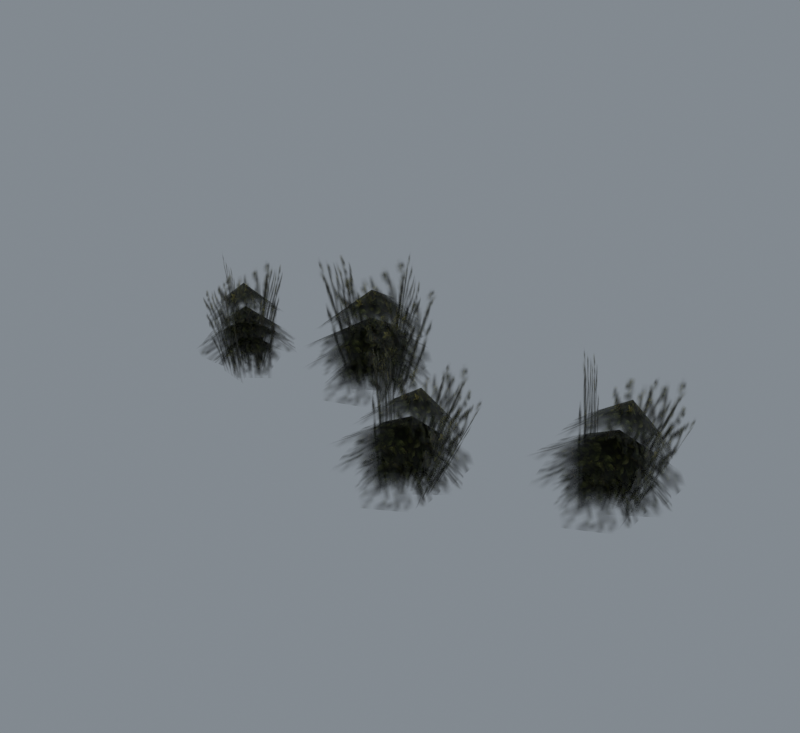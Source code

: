 # Source: import.blend  (saved by Blender 5.2.45; exported with 4.5.12 LTS)
import bpy
from mathutils import Matrix  # noqa: F401  (used for matrix-valued properties, if any)

bpy.ops.wm.read_factory_settings(use_empty=True)
scene = bpy.context.scene
scene.name = 'Beer01'

# ---- collections
col_collection = bpy.data.collections.new('Collection'); scene.collection.children.link(col_collection)

# ---- images (referenced by path relative to the original .blend; pixels are not part of the script)
import os
ASSET_DIR = os.environ.get("B2B_ASSET_DIR", "")  # directory of the original .blend (textures are referenced by path, not embedded)
HERE = os.path.dirname(os.path.abspath(__file__))  # packed textures are extracted next to this script under _unpacked/

def load_image(name, relpath, width, height, colorspace="sRGB"):
    """Load a texture the original file referenced (path relative to the .blend, or extracted next to this script)."""
    p = next((c for c in (os.path.join(HERE, relpath), os.path.join(ASSET_DIR, relpath)) if relpath and os.path.exists(c)), "")
    if p:
        img = bpy.data.images.load(p, check_existing=True)
        img.name = name
    else:  # same state as the original file: an image datablock whose file is absent (Cycles renders it pink)
        img = bpy.data.images.new(name, width, height)
        img.source = "FILE"
        img.filepath = "//" + (relpath or name)
    img.colorspace_settings.name = colorspace
    return img
img_tree_01_tga = load_image('tree_01.tga', '_unpacked/tree_01.368216a5.tga', 512, 512, 'sRGB')
img_tree_02_tga = load_image('tree_02.tga', '_unpacked/tree_02.d8b08f8c.tga', 512, 512, 'sRGB')

# ---- materials (node trees are filled in below, after node groups)
mat_tree_01_tga = bpy.data.materials.new('tree_01.tga')
mat_tree_01_tga.diffuse_color = (0.6315, 0.6854, 0.7425, 1.0)
mat_tree_02_tga = bpy.data.materials.new('tree_02.tga')
mat_tree_02_tga.diffuse_color = (0.4879, 0.6146, 0.4672, 1.0)

# ---- material node trees
mat_tree_01_tga.use_nodes = True; mat_tree_01_tga.node_tree.nodes.clear()
_N = mat_tree_01_tga.node_tree.nodes; _L = mat_tree_01_tga.node_tree.links
n0 = _N.new('ShaderNodeBsdfPrincipled'); n0.name = 'Principled BSDF'; n0.location = (-200, 100)
n0.inputs[10].default_value = 0.005
n1 = _N.new('ShaderNodeOutputMaterial'); n1.name = 'Material Output'; n1.location = (200, 100)
n2 = _N.new('ShaderNodeTexImage'); n2.name = 'Image Texture'; n2.location = (-600, 100)
n2.image = img_tree_01_tga
_L.new(n0.outputs[0], n1.inputs[0])
_L.new(n2.outputs[0], n0.inputs[0])
_L.new(n2.outputs[1], n0.inputs[4])
n1.is_active_output = True
mat_tree_02_tga.use_nodes = True; mat_tree_02_tga.node_tree.nodes.clear()
_N = mat_tree_02_tga.node_tree.nodes; _L = mat_tree_02_tga.node_tree.links
n0 = _N.new('ShaderNodeBsdfPrincipled'); n0.name = 'Principled BSDF'; n0.location = (-200, 100)
n0.inputs[10].default_value = 0.005
n1 = _N.new('ShaderNodeOutputMaterial'); n1.name = 'Material Output'; n1.location = (200, 100)
n2 = _N.new('ShaderNodeTexImage'); n2.name = 'Image Texture'; n2.location = (-600, 100)
n2.image = img_tree_02_tga
_L.new(n0.outputs[0], n1.inputs[0])
_L.new(n2.outputs[0], n0.inputs[0])
_L.new(n2.outputs[1], n0.inputs[4])
n1.is_active_output = True

# ---- world
world_world = bpy.data.worlds.new('World'); scene.world = world_world
world_world.use_nodes = True; world_world.node_tree.nodes.clear()
_N = world_world.node_tree.nodes; _L = world_world.node_tree.links
n0 = _N.new('ShaderNodeOutputWorld'); n0.name = 'World Output'; n0.location = (200, 100)
n1 = _N.new('ShaderNodeBackground'); n1.name = 'Background'; n1.location = (-200, 100)
n1.inputs[0].default_value = (0.32, 0.36, 0.4, 1.0)
n1.inputs[1].default_value = 0.7
_L.new(n1.outputs[0], n0.inputs[0])
n0.is_active_output = True
world_world.color = (0.05088, 0.05088, 0.05088)
world_world.sun_shadow_jitter_overblur = 0.0

# ---- meshes
me_grass04 = bpy.data.meshes.new('Grass04')
me_grass04.from_pydata([(-76.58, 37.03, 84.9), (-108.6, 51.3, 55.75), (-109.0, 9.086, 52.93), (-70.31, 1.446, 64.04), (-42.08, 25.21, 54.81), (-45.06, 64.1, 53.87), (-82.85, 72.61, 64.04), (-77.23, 36.37, 64.48), (-115.7, 62.98, 33.49), (-127.4, 13.99, 33.21), (-77.23, -6.773, 39.57), (-40.65, 14.02, 28.5), (-28.13, 51.5, 44.51), (-77.23, 79.52, 39.57), (-77.23, 36.37, 54.23), (-117.1, 50.89, 29.73), (-116.2, 2.184, 23.4), (-69.86, -5.427, 29.73), (-28.6, 22.14, 29.73), (-42.88, 65.5, 21.51), (-90.62, 88.88, 29.73), (-77.25, 36.36, 40.33), (-102.4, 58.45, 23.49), (-110.9, 26.32, 13.8), (-94.61, -4.629, 12.86), (-53.06, 13.3, 11.92), (-44.98, 45.01, 21.04), (-64.08, 73.15, 10.98), (17.6, -27.05, 69.3), (-16.06, -29.03, 45.98), (-6.409, -65.73, 49.77), (29.91, -61.18, 57.2), (47.67, -36.71, 40.77), (35.63, -4.3, 34.47), (1.632, -3.694, 45.57), (15.4, -33.04, 51.98), (-26.67, -23.62, 26.29), (-25.34, -68.76, 30.78), (23.6, -74.57, 34.15), (49.49, -49.5, 17.98), (52.65, -12.6, 27.1), (3.158, -0.02462, 25.77), (14.55, -35.09, 42.98), (-25.34, -34.76, 23.95), (-13.71, -77.36, 19.96), (28.79, -72.92, 22.98), (58.13, -39.62, 17.52), (35.12, -5.663, 10.13), (-11.25, 4.243, 19.22), (13.43, -37.22, 30.64), (-14.78, -25.26, 16.84), (-15.46, -55.55, 9.185), (5.712, -78.82, 7.021), (37.65, -53.71, 3.313), (38.01, -24.0, 10.51), (14.35, -4.072, 3.784), (124.9, 30.36, 74.82), (89.79, 30.59, 50.8), (96.49, -8.24, 55.15), (134.6, -6.557, 63.11), (155.1, 16.85, 45.41), (145.5, 51.42, 38.48), (110.3, 55.2, 49.73), (122.0, 23.74, 57.05), (79.3, 37.14, 30.49), (76.54, -9.769, 34.65), (126.7, -20.25, 38.41), (155.8, 3.479, 21.6), (162.4, 41.3, 31.19), (112.3, 58.83, 29.99), (120.9, 21.53, 47.73), (79.66, 25.52, 27.94), (87.78, -19.58, 22.85), (132.2, -18.94, 26.42), (165.7, 12.93, 21.29), (145.0, 50.34, 14.42), (97.84, 64.67, 23.64), (119.6, 19.37, 34.91), (91.5, 34.51, 20.78), (88.02, 3.442, 11.92), (107.8, -22.53, 8.921), (143.2, 0.5927, 6.022), (146.3, 31.09, 14.38), (123.7, 54.11, 8.233), (-186.5, 21.69, 65.17), (-167.1, 42.8, 40.14), (-201.4, 45.31, 32.14), (-212.1, 15.31, 43.35), (-193.7, -10.37, 43.43), (-161.5, -10.41, 47.63), (-153.1, 21.64, 53.77), (-183.1, 19.1, 48.72), (-154.7, 45.28, 21.9), (-194.3, 58.33, 17.17), (-215.8, 18.95, 24.59), (-200.8, -13.62, 21.29), (-172.0, -24.8, 39.25), (-144.5, 13.14, 32.41), (-181.7, 17.74, 40.45), (-164.4, 46.94, 17.82), (-204.6, 49.2, 10.8), (-214.7, 11.97, 18.59), (-195.0, -24.03, 23.78), (-157.7, -16.14, 17.22), (-135.0, 22.39, 22.35), (-180.2, 16.13, 29.12), (-159.0, 33.7, 14.14), (-184.9, 42.41, 4.913), (-211.8, 31.24, 5.158), (-200.1, -4.536, 7.264), (-174.5, -12.94, 15.97), (-149.6, -0.07672, 5.703), (-50.14, 34.16, 4.95), (-91.75, 69.08, 4.95), (-81.0, 81.28, 104.7), (-38.86, 46.89, 94.44), (-61.47, 11.93, 4.95), (-56.74, 66.04, 4.95), (-38.74, 66.82, 92.48), (-54.87, 1.308, 81.29), (-83.37, 57.85, 4.95), (-90.39, 21.81, 4.95), (-116.3, 21.35, 103.8), (-113.3, 53.35, 102.8), (-82.63, 30.77, 5.162), (-58.16, 55.24, 4.95), (-49.31, 46.35, 116.0), (-89.8, 5.861, 100.2), (34.98, -34.84, -2.819), (-9.123, -13.91, 0.7703), (4.112, 13.92, 71.89), (48.33, -8.263, 67.63), (30.15, -56.81, -2.903), (22.01, -8.569, -1.369), (43.17, 7.397, 60.36), (44.94, -53.08, 71.66), (0.7074, -21.78, -0.0928), (2.763, -54.79, -0.8897), (-10.62, -41.25, 97.71), (-16.48, -15.48, 85.84), (7.496, -45.22, -0.8442), (23.22, -18.3, -1.647), (41.38, -3.466, 85.77), (15.74, -49.75, 94.42), (142.2, 20.6, 0.359), (98.52, 46.23, 4.819), (114.5, 73.86, 74.83), (158.4, 47.0, 71.85), (135.2, -1.658, -0.7011), (131.3, 48.93, 2.954), (154.3, 63.25, 63.5), (151.0, 1.132, 78.3), (108.0, 37.21, 3.621), (107.0, 2.91, 1.368), (94.82, 19.87, 105.5), (90.81, 46.21, 91.49), (112.8, 12.36, 1.852), (131.6, 38.76, 2.247), (151.7, 53.61, 89.98), (121.3, 8.551, 102.4), (-183.1, -8.976, 1.538), (-151.0, 22.72, -1.594), (-156.6, 27.59, 92.73), (-184.4, -7.631, 81.25), (-200.7, 2.141, 1.369), (-156.2, -6.006, 0.474), (-168.1, -8.868, 84.73), (-216.3, 5.006, 57.54), (-160.9, 16.67, -0.873), (-190.3, 25.3, -0.4986), (-199.7, 57.72, 68.43), (-174.8, 54.17, 77.52), (-183.4, 18.19, -0.0771), (-165.0, -3.988, 0.6254), (-190.4, 5.383, 97.02), (-213.5, 36.15, 66.11)], [], [(0, 1, 2), (0, 2, 3), (0, 3, 4), (0, 4, 5), (0, 5, 6), (0, 6, 1), (7, 8, 9), (7, 9, 10), (7, 10, 11), (7, 11, 12), (7, 12, 13), (7, 13, 8), (14, 15, 16), (14, 16, 17), (14, 17, 18), (14, 18, 19), (14, 19, 20), (14, 20, 15), (21, 22, 23), (21, 23, 24), (21, 24, 25), (21, 25, 26), (21, 26, 27), (21, 27, 22), (28, 29, 30), (28, 30, 31), (28, 31, 32), (28, 32, 33), (28, 33, 34), (28, 34, 29), (35, 36, 37), (35, 37, 38), (35, 38, 39), (35, 39, 40), (35, 40, 41), (35, 41, 36), (42, 43, 44), (42, 44, 45), (42, 45, 46), (42, 46, 47), (42, 47, 48), (42, 48, 43), (49, 50, 51), (49, 51, 52), (49, 52, 53), (49, 53, 54), (49, 54, 55), (49, 55, 50), (56, 57, 58), (56, 58, 59), (56, 59, 60), (56, 60, 61), (56, 61, 62), (56, 62, 57), (63, 64, 65), (63, 65, 66), (63, 66, 67), (63, 67, 68), (63, 68, 69), (63, 69, 64), (70, 71, 72), (70, 72, 73), (70, 73, 74), (70, 74, 75), (70, 75, 76), (70, 76, 71), (77, 78, 79), (77, 79, 80), (77, 80, 81), (77, 81, 82), (77, 82, 83), (77, 83, 78), (84, 85, 86), (84, 86, 87), (84, 87, 88), (84, 88, 89), (84, 89, 90), (84, 90, 85), (91, 92, 93), (91, 93, 94), (91, 94, 95), (91, 95, 96), (91, 96, 97), (91, 97, 92), (98, 99, 100), (98, 100, 101), (98, 101, 102), (98, 102, 103), (98, 103, 104), (98, 104, 99), (105, 106, 107), (105, 107, 108), (105, 108, 109), (105, 109, 110), (105, 110, 111), (105, 111, 106), (112, 113, 114), (114, 115, 112), (116, 117, 118), (118, 119, 116), (120, 121, 122), (122, 123, 120), (124, 125, 126), (126, 127, 124), (128, 129, 130), (130, 131, 128), (132, 133, 134), (134, 135, 132), (136, 137, 138), (138, 139, 136), (140, 141, 142), (142, 143, 140), (144, 145, 146), (146, 147, 144), (148, 149, 150), (150, 151, 148), (152, 153, 154), (154, 155, 152), (156, 157, 158), (158, 159, 156), (160, 161, 162), (162, 163, 160), (164, 165, 166), (166, 167, 164), (168, 169, 170), (170, 171, 168), (172, 173, 174), (174, 175, 172)])
me_grass04.polygons.foreach_set('use_smooth', [True] * 128)
me_grass04.polygons.foreach_set('material_index', [0, 0, 0, 0, 0, 0, 0, 0, 0, 0, 0, 0, 0, 0, 0, 0, 0, 0, 0, 0, 0, 0, 0, 0, 0, 0, 0, 0, 0, 0, 0, 0, 0, 0, 0, 0, 0, 0, 0, 0, 0, 0, 0, 0, 0, 0, 0, 0, 0, 0, 0, 0, 0, 0, 0, 0, 0, 0, 0, 0, 0, 0, 0, 0, 0, 0, 0, 0, 0, 0, 0, 0, 0, 0, 0, 0, 0, 0, 0, 0, 0, 0, 0, 0, 0, 0, 0, 0, 0, 0, 0, 0, 0, 0, 0, 0, 1, 1, 1, 1, 1, 1, 1, 1, 1, 1, 1, 1, 1, 1, 1, 1, 1, 1, 1, 1, 1, 1, 1, 1, 1, 1, 1, 1, 1, 1, 1, 1])
_uv = me_grass04.uv_layers.new(name='Float2')
_uv.uv.foreach_set('vector', [0.5, 0.5, 0.5, 0.9995, 0.0005, 0.7498, 0.5, 0.5, 0.0005, 0.7498, 0.0005, 0.2502, 0.5, 0.5, 0.0005, 0.2502, 0.5, 0.0005, 0.5, 0.5, 0.5, 0.0005, 0.9995, 0.2502, 0.5, 0.5, 0.9995, 0.2502, 0.9995, 0.7498, 0.5, 0.5, 0.9995, 0.7498, 0.5, 0.9995, 0.5, 0.5, 0.5, 0.9995, 0.0005, 0.7498, 0.5, 0.5, 0.0005, 0.7498, 0.0005, 0.2502, 0.5, 0.5, 0.0005, 0.2502, 0.5, 0.0005, 0.5, 0.5, 0.5, 0.0005, 0.9995, 0.2502, 0.5, 0.5, 0.9995, 0.2502, 0.9995, 0.7498, 0.5, 0.5, 0.9995, 0.7498, 0.5, 0.9995, 0.5, 0.5, 0.5, 0.9995, 0.0005, 0.7498, 0.5, 0.5, 0.0005, 0.7498, 0.0005, 0.2502, 0.5, 0.5, 0.0005, 0.2502, 0.5, 0.0005, 0.5, 0.5, 0.5, 0.0005, 0.9995, 0.2502, 0.5, 0.5, 0.9995, 0.2502, 0.9995, 0.7498, 0.5, 0.5, 0.9995, 0.7498, 0.5, 0.9995, 0.5, 0.5, 0.5, 0.9995, 0.0005, 0.7498, 0.5, 0.5, 0.0005, 0.7498, 0.0005, 0.2502, 0.5, 0.5, 0.0005, 0.2502, 0.5, 0.0005, 0.5, 0.5, 0.5, 0.0005, 0.9995, 0.2502, 0.5, 0.5, 0.9995, 0.2502, 0.9995, 0.7498, 0.5, 0.5, 0.9995, 0.7498, 0.5, 0.9995, 0.5, 0.5, 0.5, 0.9995, 0.0005, 0.7498, 0.5, 0.5, 0.0005, 0.7498, 0.0005, 0.2502, 0.5, 0.5, 0.0005, 0.2502, 0.5, 0.0005, 0.5, 0.5, 0.5, 0.0005, 0.9995, 0.2502, 0.5, 0.5, 0.9995, 0.2502, 0.9995, 0.7498, 0.5, 0.5, 0.9995, 0.7498, 0.5, 0.9995, 0.5, 0.5, 0.5, 0.9995, 0.0005, 0.7498, 0.5, 0.5, 0.0005, 0.7498, 0.0005, 0.2502, 0.5, 0.5, 0.0005, 0.2502, 0.5, 0.0005, 0.5, 0.5, 0.5, 0.0005, 0.9995, 0.2502, 0.5, 0.5, 0.9995, 0.2502, 0.9995, 0.7498, 0.5, 0.5, 0.9995, 0.7498, 0.5, 0.9995, 0.5, 0.5, 0.5, 0.9995, 0.0005, 0.7498, 0.5, 0.5, 0.0005, 0.7498, 0.0005, 0.2502, 0.5, 0.5, 0.0005, 0.2502, 0.5, 0.0005, 0.5, 0.5, 0.5, 0.0005, 0.9995, 0.2502, 0.5, 0.5, 0.9995, 0.2502, 0.9995, 0.7498, 0.5, 0.5, 0.9995, 0.7498, 0.5, 0.9995, 0.5, 0.5, 0.5, 0.9995, 0.0005, 0.7498, 0.5, 0.5, 0.0005, 0.7498, 0.0005, 0.2502, 0.5, 0.5, 0.0005, 0.2502, 0.5, 0.0005, 0.5, 0.5, 0.5, 0.0005, 0.9995, 0.2502, 0.5, 0.5, 0.9995, 0.2502, 0.9995, 0.7498, 0.5, 0.5, 0.9995, 0.7498, 0.5, 0.9995, 0.5, 0.5, 0.5, 0.9995, 0.0005, 0.7498, 0.5, 0.5, 0.0005, 0.7498, 0.0005, 0.2502, 0.5, 0.5, 0.0005, 0.2502, 0.5, 0.0005, 0.5, 0.5, 0.5, 0.0005, 0.9995, 0.2502, 0.5, 0.5, 0.9995, 0.2502, 0.9995, 0.7498, 0.5, 0.5, 0.9995, 0.7498, 0.5, 0.9995, 0.5, 0.5, 0.5, 0.9995, 0.0005, 0.7498, 0.5, 0.5, 0.0005, 0.7498, 0.0005, 0.2502, 0.5, 0.5, 0.0005, 0.2502, 0.5, 0.0005, 0.5, 0.5, 0.5, 0.0005, 0.9995, 0.2502, 0.5, 0.5, 0.9995, 0.2502, 0.9995, 0.7498, 0.5, 0.5, 0.9995, 0.7498, 0.5, 0.9995, 0.5, 0.5, 0.5, 0.9995, 0.0005, 0.7498, 0.5, 0.5, 0.0005, 0.7498, 0.0005, 0.2502, 0.5, 0.5, 0.0005, 0.2502, 0.5, 0.0005, 0.5, 0.5, 0.5, 0.0005, 0.9995, 0.2502, 0.5, 0.5, 0.9995, 0.2502, 0.9995, 0.7498, 0.5, 0.5, 0.9995, 0.7498, 0.5, 0.9995, 0.5, 0.5, 0.5, 0.9995, 0.0005, 0.7498, 0.5, 0.5, 0.0005, 0.7498, 0.0005, 0.2502, 0.5, 0.5, 0.0005, 0.2502, 0.5, 0.0005, 0.5, 0.5, 0.5, 0.0005, 0.9995, 0.2502, 0.5, 0.5, 0.9995, 0.2502, 0.9995, 0.7498, 0.5, 0.5, 0.9995, 0.7498, 0.5, 0.9995, 0.5, 0.5, 0.5, 0.9995, 0.0005, 0.7498, 0.5, 0.5, 0.0005, 0.7498, 0.0005, 0.2502, 0.5, 0.5, 0.0005, 0.2502, 0.5, 0.0005, 0.5, 0.5, 0.5, 0.0005, 0.9995, 0.2502, 0.5, 0.5, 0.9995, 0.2502, 0.9995, 0.7498, 0.5, 0.5, 0.9995, 0.7498, 0.5, 0.9995, 0.5, 0.5, 0.5, 0.9995, 0.0005, 0.7498, 0.5, 0.5, 0.0005, 0.7498, 0.0005, 0.2502, 0.5, 0.5, 0.0005, 0.2502, 0.5, 0.0005, 0.5, 0.5, 0.5, 0.0005, 0.9995, 0.2502, 0.5, 0.5, 0.9995, 0.2502, 0.9995, 0.7498, 0.5, 0.5, 0.9995, 0.7498, 0.5, 0.9995, 0.5, 0.5, 0.5, 0.9995, 0.0005, 0.7498, 0.5, 0.5, 0.0005, 0.7498, 0.0005, 0.2502, 0.5, 0.5, 0.0005, 0.2502, 0.5, 0.0005, 0.5, 0.5, 0.5, 0.0005, 0.9995, 0.2502, 0.5, 0.5, 0.9995, 0.2502, 0.9995, 0.7498, 0.5, 0.5, 0.9995, 0.7498, 0.5, 0.9995, 0.5, 0.5, 0.5, 0.9995, 0.0005, 0.7498, 0.5, 0.5, 0.0005, 0.7498, 0.0005, 0.2502, 0.5, 0.5, 0.0005, 0.2502, 0.5, 0.0005, 0.5, 0.5, 0.5, 0.0005, 0.9995, 0.2502, 0.5, 0.5, 0.9995, 0.2502, 0.9995, 0.7498, 0.5, 0.5, 0.9995, 0.7498, 0.5, 0.9995, 0.0005, 0.0005, 0.9995, 0.0005, 0.9995, 0.9995, 0.9995, 0.9995, 0.0005, 0.9995, 0.0005, 0.0005, 0.0005, 0.0005, 0.9995, 0.0005, 0.9995, 0.9995, 0.9995, 0.9995, 0.0005, 0.9995, 0.0005, 0.0005, 0.0005, 0.0005, 0.9995, 0.0005, 0.9995, 0.9995, 0.9995, 0.9995, 0.0005, 0.9995, 0.0005, 0.0005, 0.0005, 0.0005, 0.9995, 0.0005, 0.9995, 0.9995, 0.9995, 0.9995, 0.0005, 0.9995, 0.0005, 0.0005, 0.0005, 0.0005, 0.9995, 0.0005, 0.9995, 0.9995, 0.9995, 0.9995, 0.0005, 0.9995, 0.0005, 0.0005, 0.0005, 0.0005, 0.9995, 0.0005, 0.9995, 0.9995, 0.9995, 0.9995, 0.0005, 0.9995, 0.0005, 0.0005, 0.0005, 0.0005, 0.9995, 0.0005, 0.9995, 0.9995, 0.9995, 0.9995, 0.0005, 0.9995, 0.0005, 0.0005, 0.0005, 0.0005, 0.9995, 0.0005, 0.9995, 0.9995, 0.9995, 0.9995, 0.0005, 0.9995, 0.0005, 0.0005, 0.0005, 0.0005, 0.9995, 0.0005, 0.9995, 0.9995, 0.9995, 0.9995, 0.0005, 0.9995, 0.0005, 0.0005, 0.0005, 0.0005, 0.9995, 0.0005, 0.9995, 0.9995, 0.9995, 0.9995, 0.0005, 0.9995, 0.0005, 0.0005, 0.0005, 0.0005, 0.9995, 0.0005, 0.9995, 0.9995, 0.9995, 0.9995, 0.0005, 0.9995, 0.0005, 0.0005, 0.0005, 0.0005, 0.9995, 0.0005, 0.9995, 0.9995, 0.9995, 0.9995, 0.0005, 0.9995, 0.0005, 0.0005, 0.0005, 0.0005, 0.9995, 0.0005, 0.9995, 0.9995, 0.9995, 0.9995, 0.0005, 0.9995, 0.0005, 0.0005, 0.0005, 0.0005, 0.9995, 0.0005, 0.9995, 0.9995, 0.9995, 0.9995, 0.0005, 0.9995, 0.0005, 0.0005, 0.0005, 0.0005, 0.9995, 0.0005, 0.9995, 0.9995, 0.9995, 0.9995, 0.0005, 0.9995, 0.0005, 0.0005, 0.0005, 0.0005, 0.9995, 0.0005, 0.9995, 0.9995, 0.9995, 0.9995, 0.0005, 0.9995, 0.0005, 0.0005])
me_grass04.materials.append(mat_tree_01_tga)
me_grass04.materials.append(mat_tree_02_tga)
me_grass04.update()
me_grass04.normals_split_custom_set([tuple(v) for v in zip(*[iter([-0.001716, 0.006237, 1.0, -0.6249, 0.1588, 0.7644, -0.5303, -0.295, 0.7949, -0.001716, 0.006237, 1.0, -0.5303, -0.295, 0.7949, 0.1202, -0.4862, 0.8655, -0.001716, 0.006237, 1.0, 0.1202, -0.4862, 0.8655, 0.622, -0.1443, 0.7696, -0.001716, 0.006237, 1.0, 0.622, -0.1443, 0.7696, 0.5206, 0.3072, 0.7966, -0.001716, 0.006237, 1.0, 0.5206, 0.3072, 0.7966, -0.1167, 0.4869, 0.8656, -0.001716, 0.006237, 1.0, -0.1167, 0.4869, 0.8656, -0.6249, 0.1588, 0.7644, -0.0151, -0.06139, 0.998, -0.4587, 0.3079, 0.8335, -0.4597, -0.1833, 0.869, -0.0151, -0.06139, 0.998, -0.4597, -0.1833, 0.869, 0.0964, -0.4977, 0.862, -0.0151, -0.06139, 0.998, 0.0964, -0.4977, 0.862, 0.4662, -0.4566, 0.7577, -0.0151, -0.06139, 0.998, 0.4662, -0.4566, 0.7577, 0.3741, 0.009605, 0.9273, -0.0151, -0.06139, 0.998, 0.3741, 0.009605, 0.9273, -0.07142, 0.4987, 0.8638, -0.0151, -0.06139, 0.998, -0.07142, 0.4987, 0.8638, -0.4587, 0.3079, 0.8335, -0.001421, -0.0007927, 1.0, -0.4974, 0.08995, 0.8628, -0.389, -0.3319, 0.8594, -0.001421, -0.0007927, 1.0, -0.389, -0.3319, 0.8594, 0.05031, -0.4985, 0.8654, -0.001421, -0.0007927, 1.0, 0.05031, -0.4985, 0.8654, 0.4328, -0.06881, 0.8989, -0.001421, -0.0007927, 1.0, 0.4328, -0.06881, 0.8989, 0.4358, 0.3946, 0.8089, -0.001421, -0.0007927, 1.0, 0.4358, 0.3946, 0.8089, -0.02892, 0.4166, 0.9086, -0.001421, -0.0007927, 1.0, -0.02892, 0.4166, 0.9086, -0.4974, 0.08995, 0.8628, 0.0107, -0.0483, 0.9988, -0.33, 0.3051, 0.8933, -0.571, -0.1935, 0.7978, 0.0107, -0.0483, 0.9988, -0.571, -0.1935, 0.7978, -0.1391, -0.5099, 0.8489, 0.0107, -0.0483, 0.9988, -0.1391, -0.5099, 0.8489, 0.422, -0.494, 0.7602, 0.0107, -0.0483, 0.9988, 0.422, -0.494, 0.7602, 0.4941, 0.08589, 0.8652, 0.0107, -0.0483, 0.9988, 0.4941, 0.08589, 0.8652, 0.1799, 0.5733, 0.7993, 0.0107, -0.0483, 0.9988, 0.1799, 0.5733, 0.7993, -0.33, 0.3051, 0.8933, 0.07681, 0.2365, 0.9686, -0.5681, 0.167, 0.8058, -0.3665, -0.228, 0.902, 0.07681, 0.2365, 0.9686, -0.3665, -0.228, 0.902, 0.3078, -0.2172, 0.9263, 0.07681, 0.2365, 0.9686, 0.3078, -0.2172, 0.9263, 0.7071, 0.1877, 0.6817, 0.07681, 0.2365, 0.9686, 0.7071, 0.1877, 0.6817, 0.4791, 0.6004, 0.6403, 0.07681, 0.2365, 0.9686, 0.4791, 0.6004, 0.6403, -0.1809, 0.6372, 0.7492, 0.07681, 0.2365, 0.9686, -0.1809, 0.6372, 0.7492, -0.5681, 0.167, 0.8058, 0.08819, 0.07662, 0.9932, -0.4517, 0.2866, 0.8449, -0.326, -0.1789, 0.9283, 0.08819, 0.07662, 0.9932, -0.326, -0.1789, 0.9283, 0.2922, -0.3279, 0.8984, 0.08819, 0.07662, 0.9932, 0.2922, -0.3279, 0.8984, 0.6363, -0.2136, 0.7413, 0.08819, 0.07662, 0.9932, 0.6363, -0.2136, 0.7413, 0.4461, 0.2375, 0.8629, 0.08819, 0.07662, 0.9932, 0.4461, 0.2375, 0.8629, -0.1185, 0.5901, 0.7986, 0.08819, 0.07662, 0.9932, -0.1185, 0.5901, 0.7986, -0.4517, 0.2866, 0.8449, 0.074, 0.0847, 0.9937, -0.4301, 0.02943, 0.9023, -0.2254, -0.3456, 0.9109, 0.074, 0.0847, 0.9937, -0.2254, -0.3456, 0.9109, 0.2335, -0.3843, 0.8932, 0.074, 0.0847, 0.9937, 0.2335, -0.3843, 0.8932, 0.51, 0.1151, 0.8524, 0.074, 0.0847, 0.9937, 0.51, 0.1151, 0.8524, 0.3804, 0.5576, 0.7378, 0.074, 0.0847, 0.9937, 0.3804, 0.5576, 0.7378, -0.0751, 0.479, 0.8746, 0.074, 0.0847, 0.9937, -0.0751, 0.479, 0.8746, -0.4301, 0.02943, 0.9023, 0.1019, -0.014, 0.9947, -0.3428, 0.2395, 0.9084, -0.4339, -0.3075, 0.8469, 0.1019, -0.014, 0.9947, -0.4339, -0.3075, 0.8469, 0.06272, -0.5016, 0.8628, 0.1019, -0.014, 0.9947, 0.06272, -0.5016, 0.8628, 0.5886, -0.3461, 0.7306, 0.1019, -0.014, 0.9947, 0.5886, -0.3461, 0.7306, 0.5388, 0.2316, 0.81, 0.1019, -0.014, 0.9947, 0.5388, 0.2316, 0.81, 0.0918, 0.6254, 0.7749, 0.1019, -0.014, 0.9947, 0.0918, 0.6254, 0.7749, -0.3428, 0.2395, 0.9084, 0.0971, 0.2485, 0.9638, -0.5481, 0.2294, 0.8043, -0.3844, -0.1785, 0.9057, 0.0971, 0.2485, 0.9638, -0.3844, -0.1785, 0.9057, 0.2867, -0.2209, 0.9322, 0.0971, 0.2485, 0.9638, 0.2867, -0.2209, 0.9322, 0.7228, 0.1386, 0.677, 0.0971, 0.2485, 0.9638, 0.7228, 0.1386, 0.677, 0.5284, 0.5699, 0.6293, 0.0971, 0.2485, 0.9638, 0.5284, 0.5699, 0.6293, -0.127, 0.667, 0.7342, 0.0971, 0.2485, 0.9638, -0.127, 0.667, 0.7342, -0.5481, 0.2294, 0.8043, 0.0943, 0.06592, 0.9934, -0.4257, 0.3202, 0.8463, -0.3426, -0.1543, 0.9267, 0.0943, 0.06592, 0.9934, -0.3426, -0.1543, 0.9267, 0.2607, -0.3532, 0.8985, 0.0943, 0.06592, 0.9934, 0.2607, -0.3532, 0.8985, 0.6155, -0.2701, 0.7404, 0.0943, 0.06592, 0.9934, 0.6155, -0.2701, 0.7404, 0.467, 0.1964, 0.8622, 0.0943, 0.06592, 0.9934, 0.467, 0.1964, 0.8622, -0.0649, 0.5981, 0.7988, 0.0943, 0.06592, 0.9934, -0.0649, 0.5981, 0.7988, -0.4257, 0.3202, 0.8463, 0.0768, 0.0624, 0.9951, -0.4279, 0.05147, 0.9024, -0.2591, -0.3387, 0.9045, 0.0768, 0.0624, 0.9951, -0.2591, -0.3387, 0.9045, 0.1926, -0.4147, 0.8893, 0.0768, 0.0624, 0.9951, 0.1926, -0.4147, 0.8893, 0.516, 0.05501, 0.8548, 0.0768, 0.0624, 0.9951, 0.516, 0.05501, 0.8548, 0.4252, 0.5096, 0.748, 0.0768, 0.0624, 0.9951, 0.4252, 0.5096, 0.748, -0.03799, 0.4717, 0.8809, 0.0768, 0.0624, 0.9951, -0.03799, 0.4717, 0.8809, -0.4279, 0.05147, 0.9024, 0.0956, -0.05219, 0.9941, -0.3284, 0.243, 0.9128, -0.4624, -0.2922, 0.8371, 0.0956, -0.05219, 0.9941, -0.4624, -0.2922, 0.8371, 0.01359, -0.5298, 0.848, 0.0956, -0.05219, 0.9941, 0.01359, -0.5298, 0.848, 0.5508, -0.418, 0.7224, 0.0956, -0.05219, 0.9941, 0.5508, -0.418, 0.7224, 0.5571, 0.1577, 0.8154, 0.0956, -0.05219, 0.9941, 0.5571, 0.1577, 0.8154, 0.1439, 0.5919, 0.7931, 0.0956, -0.05219, 0.9941, 0.1439, 0.5919, 0.7931, -0.3284, 0.243, 0.9128, -0.1779, 0.154, 0.9719, 0.08518, 0.7282, 0.6801, -0.3827, 0.6616, 0.6449, -0.1779, 0.154, 0.9719, -0.3827, 0.6616, 0.6449, -0.6551, 0.0407, 0.7545, -0.1779, 0.154, 0.9719, -0.6551, 0.0407, 0.7545, -0.335, -0.4762, 0.813, -0.1779, 0.154, 0.9719, -0.335, -0.4762, 0.813, 0.1046, -0.4127, 0.9049, -0.1779, 0.154, 0.9719, 0.1046, -0.4127, 0.9049, 0.3156, 0.2132, 0.9246, -0.1779, 0.154, 0.9719, 0.3156, 0.2132, 0.9246, 0.08518, 0.7282, 0.6801, -0.1612, 0.1489, 0.9756, 0.2701, 0.5304, 0.8036, -0.2223, 0.5718, 0.7897, -0.1612, 0.1489, 0.9756, -0.2223, 0.5718, 0.7897, -0.5941, 0.05148, 0.8027, -0.1612, 0.1489, 0.9756, -0.5941, 0.05148, 0.8027, -0.5735, -0.3224, 0.7531, -0.1612, 0.1489, 0.9756, -0.5735, -0.3224, 0.7531, -0.1234, -0.239, 0.9631, -0.1612, 0.1489, 0.9756, -0.1234, -0.239, 0.9631, 0.4046, 0.1522, 0.9018, -0.1612, 0.1489, 0.9756, 0.4046, 0.1522, 0.9018, 0.2701, 0.5304, 0.8036, -0.05949, 0.1037, 0.9928, 0.09119, 0.5758, 0.8125, -0.3435, 0.4993, 0.7954, -0.05949, 0.1037, 0.9928, -0.3435, 0.4993, 0.7954, -0.56, 0.0755, 0.8251, -0.05949, 0.1037, 0.9928, -0.56, 0.0755, 0.8251, -0.1539, -0.3234, 0.9337, -0.05949, 0.1037, 0.9928, -0.1539, -0.3234, 0.9337, 0.3077, -0.3801, 0.8723, -0.05949, 0.1037, 0.9928, 0.3077, -0.3801, 0.8723, 0.3533, 0.08188, 0.9319, -0.05949, 0.1037, 0.9928, 0.3533, 0.08188, 0.9319, 0.09119, 0.5758, 0.8125, -0.0582, 0.08193, 0.9949, 0.3178, 0.3633, 0.8758, -0.1466, 0.6561, 0.7403, -0.0582, 0.08193, 0.9949, -0.1466, 0.6561, 0.7403, -0.5028, 0.2584, 0.8249, -0.0582, 0.08193, 0.9949, -0.5028, 0.2584, 0.8249, -0.5397, -0.3095, 0.7829, -0.0582, 0.08193, 0.9949, -0.5397, -0.3095, 0.7829, 0.03952, -0.4052, 0.9134, -0.0582, 0.08193, 0.9949, 0.03952, -0.4052, 0.9134, 0.5457, -0.158, 0.823, -0.0582, 0.08193, 0.9949, 0.5457, -0.158, 0.823, 0.3178, 0.3633, 0.8758, 0.6143, 0.7698, -0.1736, 0.6344, 0.7561, -0.1609, 0.6143, 0.7698, -0.1736, 0.6143, 0.7698, -0.1736, 0.5937, 0.7829, -0.1861, 0.6143, 0.7698, -0.1736, 0.9756, -0.1527, -0.1576, 0.9761, -0.0854, -0.2, 0.9756, -0.1527, -0.1576, 0.9756, -0.1527, -0.1576, 0.969, -0.2191, -0.1143, 0.9756, -0.1527, -0.1576, -0.954, 0.1332, -0.2685, -0.9508, 0.1853, -0.2482, -0.954, 0.1332, -0.2685, -0.954, 0.1332, -0.2685, -0.9542, 0.08061, -0.288, -0.954, 0.1332, -0.2685, 0.7138, -0.6904, -0.1176, 0.7021, -0.7031, -0.1123, 0.7138, -0.6904, -0.1176, 0.7138, -0.6904, -0.1176, 0.7252, -0.6775, -0.1228, 0.7138, -0.6904, -0.1176, 0.3749, 0.8396, -0.3931, 0.3668, 0.8411, -0.3975, 0.3749, 0.8396, -0.3931, 0.3749, 0.8396, -0.3931, 0.383, 0.838, -0.3887, 0.3749, 0.8396, -0.3931, 0.9572, 0.08001, -0.2782, 0.9188, 0.1664, -0.358, 0.9572, 0.07998, -0.2782, 0.9572, 0.07998, -0.2782, 0.9809, -0.007635, -0.1941, 0.9572, 0.08001, -0.2782, -0.9732, -0.176, -0.1478, -0.9903, -0.05861, -0.1264, -0.9732, -0.176, -0.1478, -0.9732, -0.176, -0.1478, -0.9421, -0.2909, -0.167, -0.9732, -0.176, -0.1478, 0.8605, -0.5004, -0.09531, 0.8585, -0.5043, -0.09267, 0.8606, -0.5003, -0.09542, 0.8606, -0.5003, -0.09542, 0.8626, -0.4962, -0.09821, 0.8605, -0.5004, -0.09531, 0.444, 0.7989, -0.4057, 0.4285, 0.8029, -0.4144, 0.444, 0.7989, -0.4057, 0.444, 0.7989, -0.4057, 0.4594, 0.7946, -0.3969, 0.444, 0.7989, -0.4057, 0.9583, 0.0004393, -0.2857, 0.9221, 0.09852, -0.3741, 0.9583, 0.0004018, -0.2857, 0.9583, 0.0004018, -0.2857, 0.9765, -0.09764, -0.192, 0.9583, 0.0004393, -0.2857, -0.9846, -0.09961, -0.144, -0.9919, 0.03567, -0.1219, -0.9845, -0.0997, -0.144, -0.9845, -0.0997, -0.144, -0.9586, -0.2332, -0.1633, -0.9846, -0.09961, -0.144, 0.8128, -0.5757, -0.08947, 0.8119, -0.577, -0.08848, 0.8129, -0.5754, -0.08963, 0.8129, -0.5754, -0.08963, 0.8139, -0.5739, -0.09081, 0.8128, -0.5757, -0.08947, 0.7439, -0.6663, 0.051, 0.7041, -0.7058, 0.07842, 0.7439, -0.6663, 0.05099, 0.7439, -0.6663, 0.05099, 0.7809, -0.6242, 0.02339, 0.7439, -0.6663, 0.051, -0.2228, -0.974, -0.04171, -0.1809, -0.9817, -0.05903, -0.2228, -0.974, -0.0417, -0.2228, -0.974, -0.0417, -0.2643, -0.9641, -0.02419, -0.2228, -0.974, -0.04171, 0.2601, 0.8876, -0.3802, 0.2562, 0.8877, -0.3825, 0.2601, 0.8876, -0.3802, 0.2601, 0.8876, -0.3802, 0.264, 0.8874, -0.3779, 0.2601, 0.8876, -0.3802, -0.7396, -0.6583, -0.1399, -0.7598, -0.6352, -0.1383, -0.7396, -0.6583, -0.1399, -0.7396, -0.6583, -0.1399, -0.7186, -0.6809, -0.1414, -0.7396, -0.6583, -0.1399])] * 3)])
arm_grass04_skeleton = bpy.data.armatures.new('Grass04_skeleton')  # bones are not reproduced

# ---- objects
ob_grass04_skeleton = bpy.data.objects.new('Grass04_skeleton', arm_grass04_skeleton)
ob_grass04 = bpy.data.objects.new('Grass04', me_grass04)

# ---- transforms, parenting, visibility, modifiers, constraints
ob_grass04_skeleton.location = (0.0, 0.0, 0.0)
ob_grass04_skeleton.show_in_front = True
ob_grass04.parent = ob_grass04_skeleton
ob_grass04.location = (0.0, 0.0, 0.0)
_vg = ob_grass04.vertex_groups.new(name='Sphere04')
_vg.add([0, 1, 2, 3, 4, 5, 6, 7, 8, 9, 10, 11, 12, 13, 14, 15, 16, 17, 18, 19, 20, 21, 22, 23, 24, 25, 26, 27, 112, 113, 114, 115, 116, 117, 118, 119, 120, 121, 122, 123, 124, 125, 126, 127], 1.0, 'REPLACE')
_vg = ob_grass04.vertex_groups.new(name='Sphere05')
_vg.add([28, 29, 30, 31, 32, 33, 34, 35, 36, 37, 38, 39, 40, 41, 42, 43, 44, 45, 46, 47, 48, 49, 50, 51, 52, 53, 54, 55, 128, 129, 130, 131, 132, 133, 134, 135, 136, 137, 138, 139, 140, 141, 142, 143], 1.0, 'REPLACE')
_vg = ob_grass04.vertex_groups.new(name='Sphere06')
_vg.add([56, 57, 58, 59, 60, 61, 62, 63, 64, 65, 66, 67, 68, 69, 70, 71, 72, 73, 74, 75, 76, 77, 78, 79, 80, 81, 82, 83, 144, 145, 146, 147, 148, 149, 150, 151, 152, 153, 154, 155, 156, 157, 158, 159], 1.0, 'REPLACE')
_vg = ob_grass04.vertex_groups.new(name='Sphere07')
_vg.add([84, 85, 86, 87, 88, 89, 90, 91, 92, 93, 94, 95, 96, 97, 98, 99, 100, 101, 102, 103, 104, 105, 106, 107, 108, 109, 110, 111, 160, 161, 162, 163, 164, 165, 166, 167, 168, 169, 170, 171, 172, 173, 174, 175], 1.0, 'REPLACE')
_m = ob_grass04.modifiers.new('Armature', 'ARMATURE')
_m.object = ob_grass04_skeleton

# ---- collection membership
scene.collection.objects.link(ob_grass04_skeleton)
scene.collection.objects.link(ob_grass04)

# ---- scene / render settings (as saved in the file)
scene.frame_start = 0; scene.frame_end = 0; scene.frame_set(0)
scene.render.engine = 'CYCLES'
scene.render.resolution_x = 480
scene.render.resolution_y = 440
scene.render.film_transparent = True
scene.render.bake_bias = 0.0
scene.render.bake_samples = 0
scene.render.compositor_device = 'GPU'
scene.cycles.samples = 8
scene.eevee.use_volume_custom_range = False
scene.eevee.fast_gi_thickness_near = 0.1
scene.eevee.fast_gi_thickness_far = 0.0
scene.eevee.ray_tracing_options.screen_trace_thickness = 0.1
scene.view_settings.view_transform = 'Standard'
bpy.context.view_layer.update()

# ---- added for rendering (the .blend has no active camera): camera
cam_auto = bpy.data.cameras.new('AutoCamera')
cam_auto.lens = 50.0
cam_auto.sensor_width = 36.0
cam_auto.clip_end = 7042.73
ob_auto_camera = bpy.data.objects.new('AutoCamera', cam_auto)
scene.collection.objects.link(ob_auto_camera)
ob_auto_camera.location = (375.99, -476.523, 377.574)
ob_auto_camera.rotation_euler = (1.09748, -7.21219e-08, 0.694738)
scene.camera = ob_auto_camera
bpy.context.view_layer.update()
